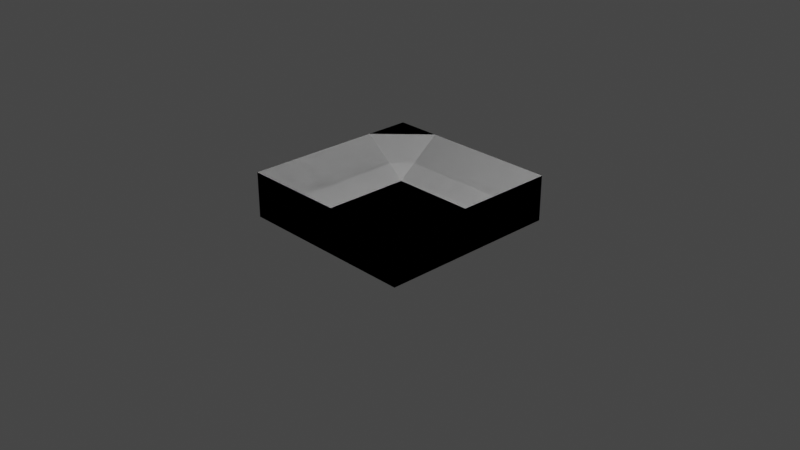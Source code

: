 # Source: 3D_Bumper.blend  (saved by Blender 2.90.8; exported with 4.5.12 LTS)
import bpy
from mathutils import Matrix  # noqa: F401  (used for matrix-valued properties, if any)

bpy.ops.wm.read_factory_settings(use_empty=True)
scene = bpy.context.scene
scene.name = 'Scene'

# ---- collections
col_collection = bpy.data.collections.new('Collection'); scene.collection.children.link(col_collection)

# ---- materials (node trees are filled in below, after node groups)
mat_material = bpy.data.materials.new('Material')
mat_material.alpha_threshold = 0.0
mat_material.use_transparent_shadow = False
mat_material.line_color = (0.0, 0.0, 0.0, 1.0)

# ---- material node trees
mat_material.use_nodes = True; mat_material.node_tree.nodes.clear()
_N = mat_material.node_tree.nodes; _L = mat_material.node_tree.links
n0 = _N.new('ShaderNodeOutputMaterial'); n0.name = 'Material Output'; n0.location = (300, 300)
n1 = _N.new('ShaderNodeBsdfPrincipled'); n1.name = 'Principled BSDF'; n1.location = (10, 300)
n1.distribution = 'GGX'
n1.subsurface_method = 'BURLEY'
n1.inputs[2].default_value = 0.4
n1.inputs[3].default_value = 1.45
n1.inputs[27].default_value = (0.0, 0.0, 0.0, 1.0)
n1.inputs[28].default_value = 1.0
_L.new(n1.outputs[0], n0.inputs[0])
n0.is_active_output = True

# ---- world
world_world = bpy.data.worlds.new('World'); scene.world = world_world
world_world.use_nodes = True; world_world.node_tree.nodes.clear()
_N = world_world.node_tree.nodes; _L = world_world.node_tree.links
n0 = _N.new('ShaderNodeOutputWorld'); n0.name = 'World Output'; n0.location = (300, 300)
n1 = _N.new('ShaderNodeBackground'); n1.name = 'Background'; n1.location = (10, 300)
n1.inputs[0].default_value = (0.05088, 0.05088, 0.05088, 1.0)
_L.new(n1.outputs[0], n0.inputs[0])
n0.is_active_output = True
world_world.color = (0.05088, 0.05088, 0.05088)
world_world.use_sun_shadow = False
world_world.sun_shadow_jitter_overblur = 0.0

# ---- cameras
cam_camera = bpy.data.cameras.new('Camera')
cam_camera.clip_end = 100.0
cam_camera.ortho_scale = 7.314

# ---- lights
light_light = bpy.data.lights.new('Light', 'POINT')
light_light.transmission_factor = 0.0
light_light.energy = 1000.0
light_light.shadow_soft_size = 0.1
light_light.shadow_maximum_resolution = 0.006
light_light.use_absolute_resolution = True

# ---- meshes
me_cube = bpy.data.meshes.new('Cube')
me_cube.from_pydata([(1.0, 1.0, 0.4947), (1.0, 1.0, 0.002317), (1.0, -1.0, 0.4947), (1.0, -1.0, 0.002317), (-1.0, 1.0, 0.4947), (-1.0, 1.0, 0.002317), (-1.0, -1.0, 0.4947), (-1.0, -1.0, 0.002317), (1.0, 1.0, 0.4947), (1.0, 1.0, 0.002317), (1.0, -1.0, 0.4947), (1.0, -1.0, 0.002317), (-1.0, 1.0, 0.4947), (-1.0, 1.0, 0.002317), (-1.0, -1.0, 0.4947), (-1.0, -1.0, 0.002317), (0.0, -1.0, 0.4947), (1.0, 0.0, 0.4947), (-1.0, 0.0, 0.4947), (0.0, 1.0, 0.4947), (0.0, -1.0, 0.4947), (1.0, 0.0, 0.4947), (-1.0, 0.0, 0.4947), (0.0, 1.0, 0.4947), (0.0, 0.0, 0.1033), (0.0, 0.0, 0.1033), (-0.5, -1.0, 0.4947), (1.0, -0.5, 0.4947), (-1.0, 0.5, 0.4947), (0.5, 1.0, 0.4947), (-0.5, -1.0, 0.4947), (1.0, -0.5, 0.4947), (-1.0, 0.5, 0.4947), (0.5, 1.0, 0.4947), (0.5, -1.0, 0.4947), (1.0, 0.5, 0.4947), (-1.0, -0.5, 0.4947), (-0.5, 1.0, 0.4947), (0.5, -1.0, 0.4947), (1.0, 0.5, 0.4947), (-1.0, -0.5, 0.4947), (-0.5, 1.0, 0.4947), (0.0, -0.5, 0.1033), (0.0, 0.5, 0.1033), (0.5, 0.0, 0.1033), (-0.5, 0.0, 0.1033), (-0.5, 0.0, 0.1033), (0.5, 0.0, 0.1033), (0.0, 0.5, 0.1033), (0.0, -0.5, 0.1033), (0.5, -0.5, 0.1033), (0.5, 0.5, 0.1033), (-0.5, 0.5, 0.1033), (-0.5, 0.5, 0.1033), (0.5, 0.5, 0.1033), (0.5, -0.5, 0.1033), (-0.5, -0.5, 0.1033), (-0.5, -0.5, 0.1033)], [], [(57, 26, 6, 36), (3, 7, 6, 26, 16, 34, 2), (7, 5, 4, 28, 18, 36, 6), (5, 7, 3, 1), (1, 3, 2, 27, 17, 35, 0), (5, 1, 0, 29, 19, 37, 4), (56, 40, 14, 30), (11, 10, 38, 20, 30, 14, 15), (15, 14, 40, 22, 32, 12, 13), (13, 9, 11, 15), (9, 8, 39, 21, 31, 10, 11), (13, 12, 41, 23, 33, 8, 9), (55, 42, 20, 38), (54, 43, 24, 44), (53, 32, 22, 45), (52, 46, 18, 28), (51, 47, 25, 48), (50, 34, 16, 49), (47, 50, 49, 25), (17, 27, 50, 47), (27, 2, 34, 50), (29, 51, 48, 19), (0, 35, 51, 29), (35, 17, 47, 51), (37, 52, 28, 4), (19, 48, 52, 37), (48, 25, 46, 52), (43, 53, 45, 24), (23, 41, 53, 43), (41, 12, 32, 53), (39, 54, 44, 21), (8, 33, 54, 39), (33, 23, 43, 54), (31, 55, 38, 10), (21, 44, 55, 31), (44, 24, 42, 55), (42, 56, 30, 20), (24, 45, 56, 42), (45, 22, 40, 56), (46, 57, 36, 18), (25, 49, 57, 46), (49, 16, 26, 57)])
_uv = me_cube.uv_layers.new(name='UVMap')
_uv.uv.foreach_set('vector', [0.8125, 0.6875, 0.8125, 0.75, 0.875, 0.75, 0.875, 0.6875, 0.375, 0.75, 0.375, 1.0, 0.625, 1.0, 0.625, 0.9375, 0.625, 0.875, 0.625, 0.8125, 0.625, 0.75, 0.375, 0.0, 0.375, 0.25, 0.625, 0.25, 0.625, 0.1875, 0.625, 0.125, 0.625, 0.0625, 0.625, 0.0, 0.125, 0.5, 0.125, 0.75, 0.375, 0.75, 0.375, 0.5, 0.375, 0.5, 0.375, 0.75, 0.625, 0.75, 0.625, 0.6875, 0.625, 0.625, 0.625, 0.5625, 0.625, 0.5, 0.375, 0.25, 0.375, 0.5, 0.625, 0.5, 0.625, 0.4375, 0.625, 0.375, 0.625, 0.3125, 0.625, 0.25, 0.8125, 0.6875, 0.875, 0.6875, 0.875, 0.75, 0.8125, 0.75, 0.375, 0.75, 0.625, 0.75, 0.625, 0.8125, 0.625, 0.875, 0.625, 0.9375, 0.625, 1.0, 0.375, 1.0, 0.375, 0.0, 0.625, 0.0, 0.625, 0.0625, 0.625, 0.125, 0.625, 0.1875, 0.625, 0.25, 0.375, 0.25, 0.125, 0.5, 0.375, 0.5, 0.375, 0.75, 0.125, 0.75, 0.375, 0.5, 0.625, 0.5, 0.625, 0.5625, 0.625, 0.625, 0.625, 0.6875, 0.625, 0.75, 0.375, 0.75, 0.375, 0.25, 0.625, 0.25, 0.625, 0.3125, 0.625, 0.375, 0.625, 0.4375, 0.625, 0.5, 0.375, 0.5, 0.6875, 0.6875, 0.75, 0.6875, 0.75, 0.75, 0.6875, 0.75, 0.6875, 0.5625, 0.75, 0.5625, 0.75, 0.625, 0.6875, 0.625, 0.8125, 0.5625, 0.875, 0.5625, 0.875, 0.625, 0.8125, 0.625, 0.8125, 0.5625, 0.8125, 0.625, 0.875, 0.625, 0.875, 0.5625, 0.6875, 0.5625, 0.6875, 0.625, 0.75, 0.625, 0.75, 0.5625, 0.6875, 0.6875, 0.6875, 0.75, 0.75, 0.75, 0.75, 0.6875, 0.6875, 0.625, 0.6875, 0.6875, 0.75, 0.6875, 0.75, 0.625, 0.625, 0.625, 0.625, 0.6875, 0.6875, 0.6875, 0.6875, 0.625, 0.625, 0.6875, 0.625, 0.75, 0.6875, 0.75, 0.6875, 0.6875, 0.6875, 0.5, 0.6875, 0.5625, 0.75, 0.5625, 0.75, 0.5, 0.625, 0.5, 0.625, 0.5625, 0.6875, 0.5625, 0.6875, 0.5, 0.625, 0.5625, 0.625, 0.625, 0.6875, 0.625, 0.6875, 0.5625, 0.8125, 0.5, 0.8125, 0.5625, 0.875, 0.5625, 0.875, 0.5, 0.75, 0.5, 0.75, 0.5625, 0.8125, 0.5625, 0.8125, 0.5, 0.75, 0.5625, 0.75, 0.625, 0.8125, 0.625, 0.8125, 0.5625, 0.75, 0.5625, 0.8125, 0.5625, 0.8125, 0.625, 0.75, 0.625, 0.75, 0.5, 0.8125, 0.5, 0.8125, 0.5625, 0.75, 0.5625, 0.8125, 0.5, 0.875, 0.5, 0.875, 0.5625, 0.8125, 0.5625, 0.625, 0.5625, 0.6875, 0.5625, 0.6875, 0.625, 0.625, 0.625, 0.625, 0.5, 0.6875, 0.5, 0.6875, 0.5625, 0.625, 0.5625, 0.6875, 0.5, 0.75, 0.5, 0.75, 0.5625, 0.6875, 0.5625, 0.625, 0.6875, 0.6875, 0.6875, 0.6875, 0.75, 0.625, 0.75, 0.625, 0.625, 0.6875, 0.625, 0.6875, 0.6875, 0.625, 0.6875, 0.6875, 0.625, 0.75, 0.625, 0.75, 0.6875, 0.6875, 0.6875, 0.75, 0.6875, 0.8125, 0.6875, 0.8125, 0.75, 0.75, 0.75, 0.75, 0.625, 0.8125, 0.625, 0.8125, 0.6875, 0.75, 0.6875, 0.8125, 0.625, 0.875, 0.625, 0.875, 0.6875, 0.8125, 0.6875, 0.8125, 0.625, 0.8125, 0.6875, 0.875, 0.6875, 0.875, 0.625, 0.75, 0.625, 0.75, 0.6875, 0.8125, 0.6875, 0.8125, 0.625, 0.75, 0.6875, 0.75, 0.75, 0.8125, 0.75, 0.8125, 0.6875])
me_cube.materials.append(mat_material)
me_cube.use_remesh_preserve_volume = False
me_cube.use_remesh_preserve_attributes = False
me_cube.use_mirror_vertex_groups = False
me_cube.update()

# ---- objects
ob_cube = bpy.data.objects.new('Cube', me_cube)
ob_light = bpy.data.objects.new('Light', light_light)
ob_camera = bpy.data.objects.new('Camera', cam_camera)

# ---- transforms, parenting, visibility, modifiers, constraints
ob_cube.location = (0.0, 0.0, 0.0)
ob_cube.lock_rotations_4d = False
ob_cube.empty_display_type = 'ARROWS'
ob_cube.lineart.crease_threshold = 0.0
ob_light.location = (4.076, 1.005, 5.904)
ob_light.rotation_euler = (0.6503, 0.05522, 1.866)
ob_light.lock_rotations_4d = False
ob_light.empty_display_type = 'ARROWS'
ob_light.color = (0.0, 0.0, 0.0, 0.0)
ob_light.lineart.crease_threshold = 0.0
ob_camera.location = (7.359, -6.926, 4.958)
ob_camera.rotation_euler = (1.109, 0.0, 0.8149)
ob_camera.lock_rotations_4d = False
ob_camera.empty_display_type = 'ARROWS'
ob_camera.color = (0.0, 0.0, 0.0, 0.0)
ob_camera.display_type = 'WIRE'
ob_camera.lineart.crease_threshold = 0.0

# ---- collection membership
col_collection.objects.link(ob_cube)
col_collection.objects.link(ob_light)
col_collection.objects.link(ob_camera)

# ---- scene / render settings (as saved in the file)
scene.camera = ob_camera
scene.frame_start = 1; scene.frame_end = 250; scene.frame_set(1)
scene.render.engine = 'BLENDER_EEVEE_NEXT'
scene.cycles.use_denoising = False
scene.cycles.samples = 128
scene.cycles.sampling_pattern = 'TABULATED_SOBOL'
scene.cycles.use_adaptive_sampling = False
scene.cycles.use_light_tree = False
scene.view_settings.view_transform = 'Filmic'
bpy.context.view_layer.update()
